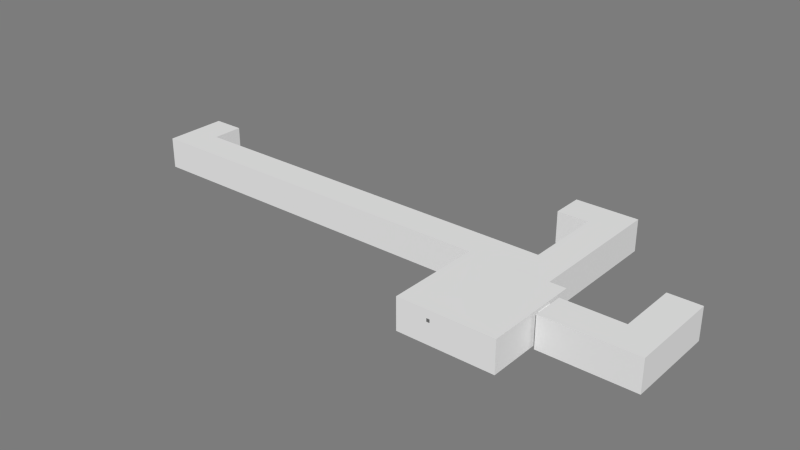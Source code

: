 # Source: ObservationRoute.blend  (saved by Blender 2.71.0; exported with 4.5.12 LTS)
import bpy
from mathutils import Matrix  # noqa: F401  (used for matrix-valued properties, if any)

bpy.ops.wm.read_factory_settings(use_empty=True)
scene = bpy.context.scene
scene.name = 'Scene'

# ---- collections
col_collection_10 = bpy.data.collections.new('Collection 10'); scene.collection.children.link(col_collection_10)

# ---- materials (node trees are filled in below, after node groups)
mat_room_000 = bpy.data.materials.new('Room.000')
mat_room_000.alpha_threshold = 0.0
mat_room_000.use_transparent_shadow = False
mat_room_000.diffuse_color = (0.7874, 0.7874, 0.7874, 1.0)
mat_room_000.roughness = 0.5
mat_room_000.specular_intensity = 0.0
mat_room_000.line_color = (0.0, 0.0, 0.0, 1.0)
mat_material_000 = bpy.data.materials.new('Material.000')
mat_material_000.alpha_threshold = 0.0
mat_material_000.use_transparent_shadow = False
mat_material_000.diffuse_color = (0.1574, 0.1574, 0.1574, 1.0)
mat_material_000.roughness = 0.5
mat_material_000.specular_intensity = 1.0
mat_material_000.line_color = (0.0, 0.0, 0.0, 1.0)
mat_monitor_001 = bpy.data.materials.new('Monitor.001')
mat_monitor_001.alpha_threshold = 0.0
mat_monitor_001.use_transparent_shadow = False
mat_monitor_001.diffuse_color = (0.1574, 0.1574, 0.1574, 1.0)
mat_monitor_001.roughness = 0.5
mat_monitor_001.specular_intensity = 1.0
mat_monitor_001.line_color = (0.0, 0.0, 0.0, 1.0)
mat_material_003 = bpy.data.materials.new('Material.003')
mat_material_003.alpha_threshold = 0.0
mat_material_003.use_transparent_shadow = False
mat_material_003.roughness = 0.5
mat_material_003.line_color = (0.0, 0.0, 0.0, 1.0)
mat_material_005 = bpy.data.materials.new('Material.005')
mat_material_005.alpha_threshold = 0.0
mat_material_005.use_transparent_shadow = False
mat_material_005.diffuse_color = (0.2529, 0.2529, 0.2529, 1.0)
mat_material_005.roughness = 0.5
mat_material_005.specular_intensity = 1.0
mat_material_005.line_color = (0.0, 0.0, 0.0, 1.0)

# ---- material node trees

# ---- world
world_world = bpy.data.worlds.new('World'); scene.world = world_world
world_world.color = (0.2016, 0.2016, 0.2016)
world_world.use_sun_shadow = False
world_world.sun_shadow_jitter_overblur = 0.0
world_world.cycles.sampling_method = 'MANUAL'
world_world.cycles.sample_map_resolution = 256

# ---- meshes
me_mroomobserveroomc = bpy.data.meshes.new('MRoomObserveRoomC')
me_mroomobserveroomc.from_pydata([(-1.0, -1.0, 0.0), (1.0, -1.0, 0.0), (-1.0, 1.0, 0.0), (1.0, 1.0, 0.0), (-4.8, -1.0, 0.0), (-4.8, 1.0, 0.0), (-1.0, 4.8, 0.0), (1.0, 4.8, 0.0), (1.0, -1.0, 0.0), (1.0, 1.0, 0.0), (-1.0, -1.0, 1.0), (1.0, -1.0, 1.0), (-1.0, 1.0, 1.0), (1.0, 1.0, 1.0), (-4.8, -1.0, 1.0), (-4.8, 1.0, 1.0), (-1.0, 4.8, 1.0), (1.0, 4.8, 1.0), (1.0, -1.0, 1.0), (1.0, 1.0, 1.0), (0.5, 4.8, 0.0), (-0.5, 4.8, 0.0), (0.5, 4.8, 0.9), (-0.5, 4.8, 0.9), (0.5, 5.0, 0.0), (-0.5, 5.0, 0.0), (0.5, 5.0, 0.9), (-0.5, 5.0, 0.9), (-4.8, 0.5, 0.0), (-4.8, -0.5, 0.0), (-4.8, 0.5, 0.9), (-4.8, -0.5, 0.9), (-4.8, 0.5, 0.0), (-4.8, -0.5, 0.0), (-4.8, 0.5, 0.9), (-4.8, -0.5, 0.9), (-5.0, 0.5, 0.0), (-5.0, -0.5, 0.0), (-5.0, 0.5, 0.9), (-5.0, -0.5, 0.9)], [], [(0, 1, 3, 2), (0, 2, 5, 28, 29, 4), (2, 3, 7, 20, 21, 6), (3, 1, 8, 9), (9, 8, 18, 19), (7, 3, 13, 17), (2, 6, 16, 12), (5, 2, 12, 15), (0, 4, 14, 10), (1, 0, 10, 11), (22, 26, 24, 20), (21, 25, 27, 23), (22, 23, 27, 26), (21, 20, 24, 25), (21, 23, 16, 6), (17, 16, 23, 22), (17, 22, 20, 7), (12, 16, 17, 13, 19), (10, 12, 19, 18, 11), (29, 31, 14, 4), (15, 14, 31, 30), (15, 30, 28, 5), (28, 30, 34, 32), (31, 29, 33, 35), (30, 31, 35, 34), (29, 28, 32, 33), (32, 34, 38, 36), (35, 33, 37, 39), (34, 35, 39, 38), (33, 32, 36, 37), (14, 15, 12, 10)])
me_mroomobserveroomc.materials.append(mat_room_000)
me_mroomobserveroomc.use_remesh_preserve_volume = False
me_mroomobserveroomc.use_remesh_preserve_attributes = False
me_mroomobserveroomc.use_mirror_vertex_groups = False
me_mroomobserveroomc.update()
me_observebuttondoorsc = bpy.data.meshes.new('ObserveButtonDoorsC')
me_observebuttondoorsc.from_pydata([(-2.667, 1.0, 0.0), (-2.667, -2.8, 0.0), (-2.0, 1.0, 0.0), (-2.0, -2.8, 0.0), (-2.667, 1.0, 1.0), (-2.667, -2.8, 1.0), (-2.0, 1.0, 1.0), (-2.0, -2.8, 1.0), (-2.5, -2.8, 0.0), (-2.167, -2.8, 0.0), (-2.5, -2.8, 0.9), (-2.167, -2.8, 0.9), (-2.667, -3.0, -5.96e-08), (-2.0, -3.0, -5.96e-08), (-2.667, -3.0, 1.0), (-2.0, -3.0, 1.0), (-2.5, -3.0, -5.96e-08), (-2.167, -3.0, -5.96e-08), (-2.5, -3.0, 0.9), (-2.167, -3.0, 0.9), (-2.667, -1.0, 0.0), (0.2667, -1.0, 0.0), (0.2667, 1.0, 0.0), (-2.667, -1.0, 1.0), (0.2667, -1.0, 1.0), (0.2667, 1.0, 1.0), (0.2667, -0.5, 0.0), (0.2667, 0.5, 0.0), (0.2667, -0.5, 0.9), (0.2667, 0.5, 0.9), (0.3333, -1.0, -5.96e-08), (0.3333, 1.0, -5.96e-08), (0.3333, 1.0, 1.0), (0.3333, -0.5, -5.96e-08), (0.3333, 0.5, -5.96e-08), (0.3333, -0.5, 0.9), (0.3333, 0.5, 0.9), (-2.0, -1.0, 0.0), (-2.0, -1.0, 1.0), (0.3333, -26.0, 0.0), (-0.9333, -26.0, 0.0), (0.3333, -28.0, 0.0), (-0.9333, -28.0, 0.0), (0.3333, -26.0, 1.0), (-0.9333, -26.0, 1.0), (0.3333, -28.0, 1.0), (-0.9333, -28.0, 1.0), (-0.9333, -26.5, 0.0), (-0.9333, -27.5, 0.0), (-0.9333, -26.5, 0.9), (-0.9333, -27.5, 0.9), (-1.0, -26.0, -5.96e-08), (-1.0, -28.0, -5.96e-08), (-1.0, -26.0, 1.0), (-1.0, -28.0, 1.0), (-1.0, -26.5, -5.96e-08), (-1.0, -27.5, -5.96e-08), (-1.0, -26.5, 0.9), (-1.0, -27.5, 0.9), (-0.3, -26.0, 0.0), (-0.3, -26.0, 1.0), (0.3333, -1.2, 0.0), (-0.3333, -28.0, 0.0), (-0.3333, -1.2, 0.0), (0.3333, -1.2, 1.0), (-0.3333, -28.0, 1.0), (-0.3333, -1.2, 1.0), (0.1667, -1.2, 0.0), (-0.1667, -1.2, 0.0), (0.1667, -1.2, 0.9), (-0.1667, -1.2, 0.9), (-0.3333, -1.0, -5.96e-08), (0.3333, -1.0, 1.0), (-0.3333, -1.0, 1.0), (0.1667, -1.0, -5.96e-08), (-0.1667, -1.0, -5.96e-08), (0.1667, -1.0, 0.9), (-0.1667, -1.0, 0.9), (-0.3333, -26.0, 0.0), (-0.3333, -26.0, 1.0)], [(2, 6), (15, 19), (14, 18), (23, 20), (37, 20), (38, 23), (43, 39), (54, 58), (53, 57), (78, 62), (79, 65), (62, 65), (0, 20), (4, 23), (72, 35), (62, 41), (65, 45)], [(1, 5, 10, 8), (11, 10, 18, 19), (0, 4, 5, 1), (9, 11, 19, 17), (10, 8, 16, 18), (16, 17, 9, 8), (9, 11, 7, 3), (5, 10, 11, 7), (8, 1, 12, 16), (1, 5, 14, 12), (7, 3, 13, 15), (5, 7, 15, 14), (3, 9, 17, 13), (5, 4, 6, 7), (33, 34, 27, 26), (29, 28, 35, 36), (27, 29, 36, 34), (28, 26, 33, 35), (26, 21, 30, 33), (25, 22, 31, 32), (22, 27, 34, 31), (21, 24, 28, 26), (39, 59, 40, 47, 48, 42, 41), (48, 50, 46, 42), (42, 41, 45, 46), (59, 60, 44, 40), (50, 58, 57, 49), (48, 56, 58, 50), (49, 57, 55, 47), (55, 56, 48, 47), (40, 44, 49, 47), (44, 46, 50, 49), (47, 40, 51, 55), (40, 44, 53, 51), (46, 54, 52, 42), (44, 53, 54, 46), (42, 52, 56, 48), (45, 46, 44, 60, 43), (66, 79, 78, 63), (70, 77, 76, 69), (68, 70, 77, 75), (69, 76, 74, 67), (74, 75, 68, 67), (66, 63, 71, 73), (64, 66, 73, 72), (63, 68, 75, 71), (0, 1, 8, 9, 3, 37, 2), (3, 7, 38, 37), (21, 22, 2, 37, 75, 74), (22, 25, 6, 4, 0, 2), (38, 24, 76, 77), (21, 24, 72, 30), (24, 25, 32, 72), (37, 38, 77, 75), (21, 74, 76, 24), (61, 63, 78, 39), (41, 45, 43, 64, 61, 39), (67, 61, 30, 74), (61, 64, 72, 30), (79, 66, 64, 43), (38, 6, 25, 24)])
me_observebuttondoorsc.materials.append(mat_room_000)
me_observebuttondoorsc.use_remesh_preserve_volume = False
me_observebuttondoorsc.use_remesh_preserve_attributes = False
me_observebuttondoorsc.use_mirror_vertex_groups = False
me_observebuttondoorsc.update()
me_observemonitor1 = bpy.data.meshes.new('ObserveMonitor1')
me_observemonitor1.from_pydata([(1.679, 0.4634, 12.11), (-1.693, 0.4634, 12.11), (-1.693, 0.1117, -18.81), (1.679, 0.1117, -18.81), (-1.778, 0.07295, -20.0), (1.778, 0.07295, -20.0), (1.778, 0.4577, 13.82), (-1.778, 0.4577, 13.82), (-1.778, 0.1317, -20.69), (1.778, 0.1317, -20.69), (1.778, 0.5165, 13.14), (-1.778, 0.5165, 13.14), (-1.693, 0.1482, -19.23), (1.679, 0.1482, -19.23), (1.679, 0.4999, 11.68), (-1.693, 0.4999, 11.68), (-1.693, 0.1117, -18.81), (1.679, 0.1117, -18.81), (1.679, 0.4634, 12.11), (-1.693, 0.4634, 12.11), (-0.2249, 0.2387, -7.087), (0.2249, 0.2387, -7.087), (0.2249, 0.0009733, -4.319), (-0.2249, 0.0009733, -4.319), (-0.2249, 0.3252, 0.5196), (0.2249, 0.3252, 0.5196), (0.2249, 0.0875, 3.288), (-0.2249, 0.0875, 3.288), (0.2249, -2.98e-08, -4.048), (-0.2249, -5.215e-08, -4.048), (0.2249, 3.353e-08, 4.048), (-0.2249, 1.118e-08, 4.048), (-1.693, 0.1117, -18.81), (1.679, 0.1117, -18.81), (1.679, 0.4634, 12.11), (-1.693, 0.4634, 12.11), (1.679, 0.1117, -18.81)], [(33, 36)], [(3, 2, 1, 0), (8, 9, 5, 4), (9, 10, 6, 5), (10, 11, 7, 6), (11, 8, 4, 7), (4, 5, 6, 7), (8, 11, 15, 12), (12, 15, 19, 16), (11, 10, 14, 15), (10, 9, 13, 14), (9, 8, 12, 13), (19, 18, 34, 35), (15, 14, 18, 19), (14, 13, 17, 18), (13, 12, 16, 17), (24, 25, 21, 20), (25, 26, 22, 21), (23, 22, 28, 29), (27, 24, 20, 23), (20, 21, 22, 23), (27, 26, 25, 24), (30, 31, 29, 28), (27, 23, 29, 31), (26, 27, 31, 30), (22, 26, 30, 28), (16, 19, 35, 32), (17, 16, 32, 33), (18, 17, 33, 34)])
me_observemonitor1.polygons.foreach_set('material_index', [2, 1, 1, 1, 1, 1, 1, 1, 1, 1, 1, 1, 1, 1, 1, 1, 1, 1, 1, 1, 1, 1, 1, 1, 1, 1, 1, 1])
_uv = me_observemonitor1.uv_layers.new(name='UVMap')
_uv.uv.foreach_set('vector', [0.0, 0.0, 1.0, 0.0, 1.0, 1.0, 0.0, 1.0, 0.0, 0.0, 0.0, 0.0, 0.0, 0.0, 0.0, 0.0, 0.0, 0.0, 0.0, 0.0, 0.0, 0.0, 0.0, 0.0, 0.0, 0.0, 0.0, 0.0, 0.0, 0.0, 0.0, 0.0, 0.0, 0.0, 0.0, 0.0, 0.0, 0.0, 0.0, 0.0, 0.0, 0.0, 0.0, 0.0, 0.0, 0.0, 0.0, 0.0, 0.0, 0.0, 0.0, 0.0, 0.0, 0.0, 0.0, 0.0, 0.0, 0.0, 0.0, 0.0, 0.0, 0.0, 0.0, 0.0, 0.0, 0.0, 0.0, 0.0, 0.0, 0.0, 0.0, 0.0, 0.0, 0.0, 0.0, 0.0, 0.0, 0.0, 0.0, 0.0, 0.0, 0.0, 0.0, 0.0, 0.0, 0.0, 0.0, 0.0, 0.0, 0.0, 0.0, 0.0, 0.0, 0.0, 0.0, 0.0, 0.0, 0.0, 0.0, 0.0, 0.0, 0.0, 0.0, 0.0, 0.0, 0.0, 0.0, 0.0, 0.0, 0.0, 0.0, 0.0, 0.0, 0.0, 0.0, 0.0, 0.0, 0.0, 0.0, 0.0, 0.0, 0.0, 0.0, 0.0, 0.0, 0.0, 0.0, 0.0, 0.0, 0.0, 0.0, 0.0, 0.0, 0.0, 0.0, 0.0, 0.0, 0.0, 0.0, 0.0, 0.0, 0.0, 0.0, 0.0, 0.0, 0.0, 0.0, 0.0, 0.0, 0.0, 0.0, 0.0, 0.0, 0.0, 0.0, 0.0, 0.0, 0.0, 0.0, 0.0, 0.0, 0.0, 0.0, 0.0, 0.0, 0.0, 0.0, 0.0, 0.0, 0.0, 0.0, 0.0, 0.0, 0.0, 0.0, 0.0, 0.0, 0.0, 0.0, 0.0, 0.0, 0.0, 0.0, 0.0, 0.0, 0.0, 0.0, 0.0, 0.0, 0.0, 0.0, 0.0, 0.0, 0.0, 0.0, 0.0, 0.0, 0.0, 0.0, 0.0, 0.0, 0.0, 0.0, 0.0, 0.0, 0.0, 0.0, 0.0, 0.0, 0.0, 0.0, 0.0, 0.0, 0.0, 0.0, 0.0, 0.0, 0.0, 0.0, 0.0, 0.0, 0.0, 0.0, 0.0])
me_observemonitor1.materials.append(mat_material_000)
me_observemonitor1.materials.append(mat_monitor_001)
me_observemonitor1.materials.append(mat_material_003)
me_observemonitor1.use_remesh_preserve_volume = False
me_observemonitor1.use_remesh_preserve_attributes = False
me_observemonitor1.use_mirror_vertex_groups = False
me_observemonitor1.update()
me_observemonitor2 = bpy.data.meshes.new('ObserveMonitor2')
me_observemonitor2.from_pydata([(-0.1832, 0.3734, 0.1496), (-0.1832, -0.3764, 0.1496), (-0.04417, -0.3764, -0.2323), (-0.04417, 0.3734, -0.2323), (-0.02884, -0.3953, -0.2471), (-0.02884, 0.3953, -0.2471), (-0.1809, 0.3953, 0.1708), (-0.1809, -0.3953, 0.1708), (-0.05205, -0.3953, -0.2556), (-0.05205, 0.3953, -0.2556), (-0.2042, 0.3953, 0.1623), (-0.2042, -0.3953, 0.1623), (-0.0586, -0.3764, -0.2376), (-0.0586, 0.3734, -0.2376), (-0.1976, 0.3734, 0.1443), (-0.1976, -0.3764, 0.1443), (-0.04417, -0.3764, -0.2323), (-0.04417, 0.3734, -0.2323), (-0.1832, 0.3734, 0.1496), (-0.1832, -0.3764, 0.1496), (-0.09435, -0.05, -0.08755), (-0.09435, 0.05, -0.08755), (-0.0003848, 0.05, -0.05335), (-0.0003848, -0.05, -0.05335), (-0.1286, -0.05, 0.006418), (-0.1286, 0.05, 0.006418), (-0.03459, 0.05, 0.04062), (-0.03459, -0.05, 0.04062), (-9.313e-09, 0.05, -0.05), (-9.313e-09, -0.05, -0.05), (1.676e-08, 0.05, 0.05), (1.676e-08, -0.05, 0.05), (-0.04417, -0.3764, -0.2323), (-0.04417, 0.3734, -0.2323), (-0.1832, 0.3734, 0.1496), (-0.1832, -0.3764, 0.1496), (-0.04417, 0.3734, -0.2323)], [(33, 36)], [(3, 2, 1, 0), (8, 9, 5, 4), (9, 10, 6, 5), (10, 11, 7, 6), (11, 8, 4, 7), (4, 5, 6, 7), (8, 11, 15, 12), (12, 15, 19, 16), (11, 10, 14, 15), (10, 9, 13, 14), (9, 8, 12, 13), (19, 18, 34, 35), (15, 14, 18, 19), (14, 13, 17, 18), (13, 12, 16, 17), (24, 25, 21, 20), (25, 26, 22, 21), (23, 22, 28, 29), (27, 24, 20, 23), (20, 21, 22, 23), (27, 26, 25, 24), (30, 31, 29, 28), (27, 23, 29, 31), (26, 27, 31, 30), (22, 26, 30, 28), (16, 19, 35, 32), (17, 16, 32, 33), (18, 17, 33, 34)])
me_observemonitor2.polygons.foreach_set('material_index', [1, 0, 0, 0, 0, 0, 0, 0, 0, 0, 0, 0, 0, 0, 0, 0, 0, 0, 0, 0, 0, 0, 0, 0, 0, 0, 0, 0])
_uv = me_observemonitor2.uv_layers.new(name='UVMap')
_uv.uv.foreach_set('vector', [0.0, 0.0, 1.0, 0.0, 1.0, 1.0, 0.0, 1.0, 0.0, 0.0, 0.0, 0.0, 0.0, 0.0, 0.0, 0.0, 0.0, 0.0, 0.0, 0.0, 0.0, 0.0, 0.0, 0.0, 0.0, 0.0, 0.0, 0.0, 0.0, 0.0, 0.0, 0.0, 0.0, 0.0, 0.0, 0.0, 0.0, 0.0, 0.0, 0.0, 0.0, 0.0, 0.0, 0.0, 0.0, 0.0, 0.0, 0.0, 0.0, 0.0, 0.0, 0.0, 0.0, 0.0, 0.0, 0.0, 0.0, 0.0, 0.0, 0.0, 0.0, 0.0, 0.0, 0.0, 0.0, 0.0, 0.0, 0.0, 0.0, 0.0, 0.0, 0.0, 0.0, 0.0, 0.0, 0.0, 0.0, 0.0, 0.0, 0.0, 0.0, 0.0, 0.0, 0.0, 0.0, 0.0, 0.0, 0.0, 0.0, 0.0, 0.0, 0.0, 0.0, 0.0, 0.0, 0.0, 0.0, 0.0, 0.0, 0.0, 0.0, 0.0, 0.0, 0.0, 0.0, 0.0, 0.0, 0.0, 0.0, 0.0, 0.0, 0.0, 0.0, 0.0, 0.0, 0.0, 0.0, 0.0, 0.0, 0.0, 0.0, 0.0, 0.0, 0.0, 0.0, 0.0, 0.0, 0.0, 0.0, 0.0, 0.0, 0.0, 0.0, 0.0, 0.0, 0.0, 0.0, 0.0, 0.0, 0.0, 0.0, 0.0, 0.0, 0.0, 0.0, 0.0, 0.0, 0.0, 0.0, 0.0, 0.0, 0.0, 0.0, 0.0, 0.0, 0.0, 0.0, 0.0, 0.0, 0.0, 0.0, 0.0, 0.0, 0.0, 0.0, 0.0, 0.0, 0.0, 0.0, 0.0, 0.0, 0.0, 0.0, 0.0, 0.0, 0.0, 0.0, 0.0, 0.0, 0.0, 0.0, 0.0, 0.0, 0.0, 0.0, 0.0, 0.0, 0.0, 0.0, 0.0, 0.0, 0.0, 0.0, 0.0, 0.0, 0.0, 0.0, 0.0, 0.0, 0.0, 0.0, 0.0, 0.0, 0.0, 0.0, 0.0, 0.0, 0.0, 0.0, 0.0, 0.0, 0.0, 0.0, 0.0, 0.0, 0.0, 0.0, 0.0, 0.0, 0.0, 0.0, 0.0, 0.0, 0.0])
me_observemonitor2.materials.append(mat_monitor_001)
me_observemonitor2.materials.append(mat_material_005)
me_observemonitor2.use_remesh_preserve_volume = False
me_observemonitor2.use_remesh_preserve_attributes = False
me_observemonitor2.use_mirror_vertex_groups = False
me_observemonitor2.update()
me_observeroom = bpy.data.meshes.new('ObserveRoom')
me_observeroom.from_pydata([(-1.0, -1.0, 0.0), (1.0, -1.0, 0.0), (-1.0, 1.0, 0.0), (1.0, 1.0, 0.0), (-0.1667, 1.0, 0.0), (-0.5, 1.0, 0.0), (-1.0, -1.0, 1.0), (1.0, -1.0, 1.0), (-1.0, 1.0, 1.0), (1.0, 1.0, 1.0), (-0.1667, 1.0, 0.9), (-0.5, 1.0, 0.9), (-1.0, 0.5, 0.0), (-1.0, 0.1667, 0.0), (-1.0, 0.5, 0.9), (-1.0, 0.1667, 0.9)], [], [(0, 1, 3, 4, 5, 2, 12, 13), (8, 9, 7, 6), (3, 9, 10, 4), (5, 11, 8, 2), (1, 7, 9, 3), (0, 6, 7, 1), (8, 14, 12, 2), (8, 11, 10, 9), (13, 15, 6, 0), (8, 6, 15, 14)])
me_observeroom.materials.append(mat_room_000)
me_observeroom.use_remesh_preserve_volume = False
me_observeroom.use_remesh_preserve_attributes = False
me_observeroom.use_mirror_vertex_groups = False
me_observeroom.update()

# ---- objects
ob_mroomobserveroomc = bpy.data.objects.new('MRoomObserveRoomC', me_mroomobserveroomc)
ob_observebuttondoorsc = bpy.data.objects.new('ObserveButtonDoorsC', me_observebuttondoorsc)
ob_observemonitor1 = bpy.data.objects.new('ObserveMonitor1', me_observemonitor1)
ob_observemonitor2 = bpy.data.objects.new('ObserveMonitor2', me_observemonitor2)
ob_observeroom = bpy.data.objects.new('ObserveRoom', me_observeroom)

# ---- transforms, parenting, visibility, modifiers, constraints
ob_mroomobserveroomc.location = (4.0, 0.5, 0.0)
ob_mroomobserveroomc.scale = (0.5, 0.5, 1.0)
ob_mroomobserveroomc.lineart.crease_threshold = 0.0
ob_observebuttondoorsc.location = (0.5, 2.0, 0.0)
ob_observebuttondoorsc.rotation_euler = (0.0, -0.0, -1.571)
ob_observebuttondoorsc.scale = (1.5, 0.5, 1.0)
ob_observebuttondoorsc.lineart.crease_threshold = 0.0
ob_observemonitor1.location = (-1.5, -0.5, 0.7)
ob_observemonitor1.rotation_euler = (0.0, -0.0, -1.571)
ob_observemonitor1.scale = (0.2224, 0.3953, 0.01235)
ob_observemonitor1.lineart.crease_threshold = 0.0
ob_observemonitor2.location = (-0.5, -1.5, 0.7)
ob_observemonitor2.rotation_euler = (0.0, -0.0, -1.571)
ob_observemonitor2.lineart.crease_threshold = 0.0
ob_observeroom.location = (0.0, 0.0, 0.0)
ob_observeroom.rotation_euler = (0.0, -0.0, -1.571)
ob_observeroom.scale = (1.5, 1.5, 1.0)
ob_observeroom.lineart.crease_threshold = 0.0

# ---- collection membership
col_collection_10.objects.link(ob_mroomobserveroomc)
col_collection_10.objects.link(ob_observebuttondoorsc)
col_collection_10.objects.link(ob_observemonitor1)
col_collection_10.objects.link(ob_observemonitor2)
col_collection_10.objects.link(ob_observeroom)

# ---- scene / render settings (as saved in the file)
scene.frame_start = 1; scene.frame_end = 250; scene.frame_set(1)
scene.render.engine = 'BLENDER_EEVEE_NEXT'
scene.render.image_settings.color_mode = 'RGB'
scene.render.image_settings.compression = 90
scene.render.resolution_percentage = 50
scene.render.dither_intensity = 0.0
scene.render.bake_margin = 2
scene.cycles.use_denoising = False
scene.cycles.samples = 10
scene.cycles.sampling_pattern = 'TABULATED_SOBOL'
scene.cycles.light_sampling_threshold = 0.0
scene.cycles.use_adaptive_sampling = False
scene.cycles.use_light_tree = False
scene.cycles.blur_glossy = 0.0
scene.cycles.volume_bounces = 1
scene.cycles.pixel_filter_type = 'GAUSSIAN'
scene.cycles.sample_clamp_indirect = 0.0
scene.view_settings.view_transform = 'Standard'
bpy.context.view_layer.update()

# ---- added for rendering (the .blend has no active camera and no usable light): camera, sun
cam_auto = bpy.data.cameras.new('AutoCamera')
cam_auto.lens = 50.0
cam_auto.sensor_width = 36.0
cam_auto.clip_end = 1000.0
ob_auto_camera = bpy.data.objects.new('AutoCamera', cam_auto)
scene.collection.objects.link(ob_auto_camera)
ob_auto_camera.location = (13.5656, -19.4287, 14.9525)
ob_auto_camera.rotation_euler = (1.09748, -7.21219e-08, 0.694738)
scene.camera = ob_auto_camera
light_auto_sun = bpy.data.lights.new('AutoSun', 'SUN')
light_auto_sun.energy = 3.0
light_auto_sun.angle = 0.0523599
ob_auto_sun = bpy.data.objects.new('AutoSun', light_auto_sun)
scene.collection.objects.link(ob_auto_sun)
ob_auto_sun.rotation_euler = (0.872665, 0.174533, 0.523599)
bpy.context.view_layer.update()
